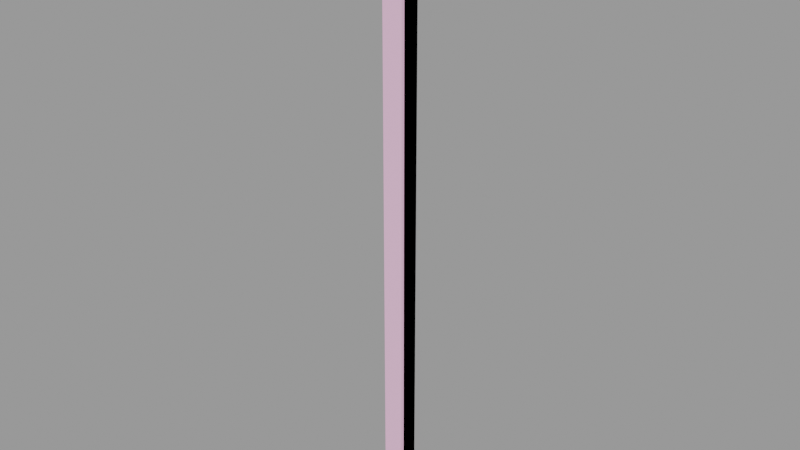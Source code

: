 # Source: wood_framing001c.blend  (saved by Blender 2.92.15; exported with 4.5.12 LTS)
import bpy
from mathutils import Matrix  # noqa: F401  (used for matrix-valued properties, if any)

bpy.ops.wm.read_factory_settings(use_empty=True)
scene = bpy.context.scene
scene.name = 'wood_framing001c.qc'

# ---- collections
col_wood_framing001c = bpy.data.collections.new('wood_framing001c'); scene.collection.children.link(col_wood_framing001c)

# ---- materials (node trees are filled in below, after node groups)
mat_wood_beam01 = bpy.data.materials.new('wood_beam01')
mat_wood_beam01.use_transparent_shadow = False
mat_wood_beam01.diffuse_color = (0.9167, 0.5249, 0.7508, 1.0)
mat_phy = bpy.data.materials.new('  phy')
mat_phy.use_transparent_shadow = False
mat_phy.diffuse_color = (0.4939, 0.5293, 0.4023, 1.0)

# ---- material node trees

# ---- meshes
me_wood_framing001c_reference = bpy.data.meshes.new('wood_framing001c_reference')
me_wood_framing001c_reference.from_pydata([(-4.004, -0.000645, 0.0), (3.996, -0.000645, 0.0), (-4.004, -7.998, 0.0), (3.996, -7.998, 0.0), (-4.004, -0.000656, 240.0), (3.996, -0.000655, 240.0), (-4.004, -0.000655, 228.0), (3.996, -0.000655, 228.0), (3.996, -7.998, 240.0), (-4.004, -7.998, 240.0), (-4.004, -7.998, 228.0), (3.996, -7.998, 228.0), (-4.004, -0.000646, 8.758), (3.996, -0.000645, 8.758), (-4.004, -7.998, 8.758), (3.996, -7.998, 8.758)], [], [(0, 1, 2), (1, 3, 2), (4, 5, 6), (5, 7, 6), (8, 5, 9), (5, 4, 9), (9, 4, 10), (4, 6, 10), (11, 7, 8), (7, 5, 8), (8, 9, 11), (9, 10, 11), (6, 7, 12), (7, 13, 12), (12, 13, 0), (13, 1, 0), (12, 0, 2), (14, 12, 2), (6, 12, 14), (10, 6, 14), (11, 10, 15), (10, 14, 15), (15, 14, 3), (14, 2, 3), (7, 11, 13), (11, 15, 13), (13, 15, 1), (15, 3, 1)])
me_wood_framing001c_reference.polygons.foreach_set('use_smooth', [True] * 28)
_k = set([(0, 1), (0, 2), (0, 12), (1, 3), (1, 13), (2, 3), (2, 14), (3, 15), (4, 5), (4, 6), (4, 9), (5, 7), (5, 8), (6, 12), (7, 13), (8, 9), (8, 11), (9, 10), (10, 14), (11, 15)])
me_wood_framing001c_reference.attributes.new('sharp_edge', 'BOOLEAN', 'EDGE').data.foreach_set('value', [ (min(e.vertices), max(e.vertices)) in _k for e in me_wood_framing001c_reference.edges])
_uv = me_wood_framing001c_reference.uv_layers.new(name='UVMap')
_uv.uv.foreach_set('vector', [0.4688, -0.5312, 0.4688, -0.5625, 0.4375, -0.5312, 0.4688, -0.5625, 0.4375, -0.5625, 0.4375, -0.5312, 0.9375, -0.5, 0.9375, -0.5312, 0.8906, -0.5, 0.9375, -0.5312, 0.8906, -0.5312, 0.8906, -0.5, 0.4688, -0.5312, 0.5, -0.5312, 0.4688, -0.5, 0.5, -0.5312, 0.5, -0.5, 0.4688, -0.5, 0.9375, -0.4688, 0.9375, -0.5, 0.8906, -0.4688, 0.9375, -0.5, 0.8906, -0.5, 0.8906, -0.4688, 0.8906, -0.4688, 0.8906, -0.5, 0.9375, -0.4688, 0.8906, -0.5, 0.9375, -0.5, 0.9375, -0.4688, 0.9375, -0.5312, 0.9375, -0.5, 0.8906, -0.5312, 0.9375, -0.5, 0.8906, -0.5, 0.8906, -0.5312, 0.8594, -0.4688, 0.8594, -0.5, 0.00296, -0.4688, 0.8594, -0.5, 0.00296, -0.5, 0.00296, -0.4688, 0.00296, -0.4688, 0.00296, -0.5, -0.03125, -0.4688, 0.00296, -0.5, -0.03125, -0.5, -0.03125, -0.4688, -0.02829, -0.5, -0.0625, -0.5, -0.0625, -0.4688, -0.02829, -0.4688, -0.02829, -0.5, -0.0625, -0.4688, 0.8281, -0.5, -0.02829, -0.5, -0.02829, -0.4688, 0.8281, -0.4688, 0.8281, -0.5, -0.02829, -0.4688, 0.8594, -0.5, 0.8594, -0.4688, 0.00296, -0.5, 0.8594, -0.4688, 0.00296, -0.4688, 0.00296, -0.5, 0.00296, -0.5, 0.00296, -0.4688, -0.03125, -0.5, 0.00296, -0.4688, -0.03125, -0.4688, -0.03125, -0.5, 0.8281, -0.541, 0.8281, -0.5098, -0.02829, -0.541, 0.8281, -0.5098, -0.02829, -0.5098, -0.02829, -0.541, -0.02829, -0.541, -0.02829, -0.5098, -0.0625, -0.541, -0.02829, -0.5098, -0.0625, -0.5098, -0.0625, -0.541])
me_wood_framing001c_reference.materials.append(mat_wood_beam01)
me_wood_framing001c_reference.use_remesh_fix_poles = True
me_wood_framing001c_reference.use_remesh_preserve_attributes = False
me_wood_framing001c_reference.use_mirror_vertex_groups = False
me_wood_framing001c_reference.update()
me_wood_framing001c_reference.normals_split_custom_set([tuple(v) for v in zip(*[iter([0.0, 0.0, -1.0, 0.0, 0.0, -1.0, 0.0, 0.0, -1.0, 0.0, 0.0, -1.0, 0.0, 0.0, -1.0, 0.0, 0.0, -1.0, -1.25e-07, 1.0, 8.333e-08, -7.821e-08, 1.0, 5.214e-08, -2.34e-08, 1.0, 3.612e-08, -7.821e-08, 1.0, 5.214e-08, -1.451e-09, 1.0, 2.058e-08, -2.34e-08, 1.0, 3.612e-08, 0.0, 0.0, 1.0, 0.0, 0.0, 1.0, 0.0, 0.0, 1.0, 0.0, 0.0, 1.0, 0.0, 0.0, 1.0, 0.0, 0.0, 1.0, -1.0, 0.0, 0.0, -1.0, 0.0, 0.0, -1.0, 0.0, 0.0, -1.0, 0.0, 0.0, -1.0, 0.0, 0.0, -1.0, 0.0, 0.0, 1.0, 0.0, 0.0, 1.0, 0.0, 0.0, 1.0, 0.0, 0.0, 1.0, 0.0, 0.0, 1.0, 0.0, 0.0, 1.0, 0.0, 0.0, 0.0, -1.0, -7.947e-08, 0.0, -1.0, -7.947e-08, 0.0, -1.0, -6.366e-08, 0.0, -1.0, -7.947e-08, 1.384e-09, -1.0, -6.356e-08, 0.0, -1.0, -6.366e-08, -2.34e-08, 1.0, 3.612e-08, -1.451e-09, 1.0, 2.058e-08, -1.235e-07, 1.0, 7.985e-08, -1.451e-09, 1.0, 2.058e-08, -9.554e-08, 1.0, 5.299e-08, -1.235e-07, 1.0, 7.985e-08, -1.235e-07, 1.0, 7.985e-08, -9.554e-08, 1.0, 5.299e-08, -5.89e-08, 1.0, 5.381e-08, -9.554e-08, 1.0, 5.299e-08, 0.0, 1.0, 0.0, -5.89e-08, 1.0, 5.381e-08, -1.0, 0.0, 0.0, -1.0, 0.0, 0.0, -1.0, 0.0, 0.0, -1.0, 0.0, 0.0, -1.0, 0.0, 0.0, -1.0, 0.0, 0.0, -1.0, 0.0, 0.0, -1.0, 0.0, 0.0, -1.0, 0.0, 0.0, -1.0, 0.0, 0.0, -1.0, 0.0, 0.0, -1.0, 0.0, 0.0, 0.0, -1.0, -6.366e-08, 1.384e-09, -1.0, -6.356e-08, 1.178e-07, -1.0, -1.968e-08, 1.384e-09, -1.0, -6.356e-08, 9.112e-08, -1.0, -4.523e-08, 1.178e-07, -1.0, -1.968e-08, 1.178e-07, -1.0, -1.968e-08, 9.112e-08, -1.0, -4.523e-08, 5.618e-08, -1.0, -5.758e-08, 9.112e-08, -1.0, -4.523e-08, 0.0, -1.0, -1.089e-07, 5.618e-08, -1.0, -5.758e-08, 1.0, 0.0, 0.0, 1.0, 0.0, 0.0, 1.0, 0.0, 0.0, 1.0, 0.0, 0.0, 1.0, 0.0, 0.0, 1.0, 0.0, 0.0, 1.0, 0.0, 0.0, 1.0, 0.0, 0.0, 1.0, 0.0, 0.0, 1.0, 0.0, 0.0, 1.0, 0.0, 0.0, 1.0, 0.0, 0.0])] * 3)])
me_wood_framing001c_physics = bpy.data.meshes.new('wood_framing001c_physics')
me_wood_framing001c_physics.from_pydata([(-4.004, -0.000761, 0.0), (-4.004, -6.664, 0.0), (-4.004, -0.000772, 240.0), (-4.004, -6.664, 240.0), (3.996, -6.664, 0.0), (3.996, -0.000761, 0.0), (3.996, -0.000771, 240.0), (3.996, -6.664, 240.0)], [], [(0, 1, 2), (2, 1, 3), (4, 1, 5), (5, 1, 0), (4, 3, 1), (5, 0, 6), (6, 0, 2), (3, 6, 2), (3, 7, 6), (4, 6, 7), (4, 5, 6), (7, 3, 4)])
me_wood_framing001c_physics.polygons.foreach_set('use_smooth', [True] * 12)
_uv = me_wood_framing001c_physics.uv_layers.new(name='UVMap')
_uv.uv.foreach_set('vector', [0.0, 0.0, 0.0, 0.0, 0.0, 0.0, 0.0, 0.0, 0.0, 0.0, 0.0, 0.0, 0.0, 0.0, 0.0, 0.0, 0.0, 0.0, 0.0, 0.0, 0.0, 0.0, 0.0, 0.0, 0.0, 0.0, 0.0, 0.0, 0.0, 0.0, 0.0, 0.0, 0.0, 0.0, 0.0, 0.0, 0.0, 0.0, 0.0, 0.0, 0.0, 0.0, 0.0, 0.0, 0.0, 0.0, 0.0, 0.0, 0.0, 0.0, 0.0, 0.0, 0.0, 0.0, 0.0, 0.0, 0.0, 0.0, 0.0, 0.0, 0.0, 0.0, 0.0, 0.0, 0.0, 0.0, 0.0, 0.0, 0.0, 0.0, 0.0, 0.0])
me_wood_framing001c_physics.materials.append(mat_phy)
me_wood_framing001c_physics.use_remesh_fix_poles = True
me_wood_framing001c_physics.use_remesh_preserve_attributes = False
me_wood_framing001c_physics.use_mirror_vertex_groups = False
me_wood_framing001c_physics.update()
me_wood_framing001c_physics.normals_split_custom_set([tuple(v) for v in zip(*[iter([-0.9231, 0.0128, -0.3844, 0.5145, 0.02854, -0.857, -0.5146, -0.01424, -0.8573, -0.5146, -0.01424, -0.8573, 0.5145, 0.02854, -0.857, 0.9228, -0.02568, -0.3844, 0.7684, 0.01072, 0.6399, 0.5145, 0.02854, -0.857, -0.7677, 0.04264, 0.6394, -0.7677, 0.04264, 0.6394, 0.5145, 0.02854, -0.857, -0.9231, 0.0128, -0.3844, 0.7684, 0.01072, 0.6399, 0.9228, -0.02568, -0.3844, 0.5145, 0.02854, -0.857, -0.7677, 0.04264, 0.6394, -0.9231, 0.0128, -0.3844, -0.7682, -0.02139, 0.6399, -0.7682, -0.02139, 0.6399, -0.9231, 0.0128, -0.3844, -0.5146, -0.01424, -0.8573, 0.9228, -0.02568, -0.3844, -0.7682, -0.02139, 0.6399, -0.5146, -0.01424, -0.8573, 0.9228, -0.02568, -0.3844, 0.7682, -0.02132, 0.6398, -0.7682, -0.02139, 0.6399, 0.7684, 0.01072, 0.6399, -0.7682, -0.02139, 0.6399, 0.7682, -0.02132, 0.6398, 0.7684, 0.01072, 0.6399, -0.7677, 0.04264, 0.6394, -0.7682, -0.02139, 0.6399, 0.7682, -0.02132, 0.6398, 0.9228, -0.02568, -0.3844, 0.7684, 0.01072, 0.6399])] * 3)])
arm_wood_framing001c_qc_skeleton = bpy.data.armatures.new('wood_framing001c.qc_skeleton')  # bones are not reproduced

# ---- objects
ob_wood_framing001c_qc_skeleton = bpy.data.objects.new('wood_framing001c.qc_skeleton', arm_wood_framing001c_qc_skeleton)
ob_wood_framing001c_reference = bpy.data.objects.new('wood_framing001c_reference', me_wood_framing001c_reference)
ob_wood_framing001c_physics = bpy.data.objects.new('wood_framing001c_physics', me_wood_framing001c_physics)

# ---- transforms, parenting, visibility, modifiers, constraints
ob_wood_framing001c_qc_skeleton.location = (0.0, 0.0, 0.0)
ob_wood_framing001c_qc_skeleton.show_in_front = True
ob_wood_framing001c_qc_skeleton.lineart.crease_threshold = 0.0
ob_wood_framing001c_reference.parent = ob_wood_framing001c_qc_skeleton
ob_wood_framing001c_reference.location = (0.0, 0.0, 0.0)
ob_wood_framing001c_reference.lineart.crease_threshold = 0.0
_vg = ob_wood_framing001c_reference.vertex_groups.new(name='static_prop')
_vg.add([0, 1, 2, 3, 4, 5, 6, 7, 8, 9, 10, 11, 12, 13, 14, 15], 1.0, 'REPLACE')
_m = ob_wood_framing001c_reference.modifiers.new('Armature', 'ARMATURE')
_m.object = ob_wood_framing001c_qc_skeleton
ob_wood_framing001c_physics.parent = ob_wood_framing001c_qc_skeleton
ob_wood_framing001c_physics.location = (0.0, 0.0, 0.0)
ob_wood_framing001c_physics.display_type = 'SOLID'
ob_wood_framing001c_physics.show_wire = True
ob_wood_framing001c_physics.lineart.crease_threshold = 0.0
_vg = ob_wood_framing001c_physics.vertex_groups.new(name='static_prop')
_vg.add([0, 1, 2, 3, 4, 5, 6, 7], 1.0, 'REPLACE')
_m = ob_wood_framing001c_physics.modifiers.new('Armature', 'ARMATURE')
_m.object = ob_wood_framing001c_qc_skeleton

# ---- collection membership
scene.collection.objects.link(ob_wood_framing001c_qc_skeleton)
scene.collection.objects.link(ob_wood_framing001c_reference)
scene.collection.objects.link(ob_wood_framing001c_physics)
col_wood_framing001c.objects.link(ob_wood_framing001c_qc_skeleton)
col_wood_framing001c.objects.link(ob_wood_framing001c_reference)
col_wood_framing001c.objects.link(ob_wood_framing001c_physics)

# ---- scene / render settings (as saved in the file)
scene.frame_start = 1; scene.frame_end = 250; scene.frame_set(0)
scene.render.engine = 'BLENDER_EEVEE_NEXT'
scene.cycles.use_denoising = False
scene.cycles.samples = 128
scene.cycles.sampling_pattern = 'TABULATED_SOBOL'
scene.cycles.use_adaptive_sampling = False
scene.cycles.use_light_tree = False
scene.view_settings.view_transform = 'Filmic'
bpy.context.view_layer.update()

# ---- added for rendering (the .blend has no active camera and no usable light): camera, sun + grey world if the file has none
cam_auto = bpy.data.cameras.new('AutoCamera')
cam_auto.lens = 50.0
cam_auto.sensor_width = 36.0
cam_auto.clip_end = 3901.36
ob_auto_camera = bpy.data.objects.new('AutoCamera', cam_auto)
scene.collection.objects.link(ob_auto_camera)
ob_auto_camera.location = (222.296, -270.76, 297.84)
ob_auto_camera.rotation_euler = (1.09748, -7.21219e-08, 0.694738)
scene.camera = ob_auto_camera
light_auto_sun = bpy.data.lights.new('AutoSun', 'SUN')
light_auto_sun.energy = 3.0
light_auto_sun.angle = 0.0523599
ob_auto_sun = bpy.data.objects.new('AutoSun', light_auto_sun)
scene.collection.objects.link(ob_auto_sun)
ob_auto_sun.rotation_euler = (0.872665, 0.174533, 0.523599)
if scene.world is None:
    world_auto = bpy.data.worlds.new('AutoWorld')
    world_auto.color = (0.3, 0.3, 0.3)
    scene.world = world_auto
bpy.context.view_layer.update()
